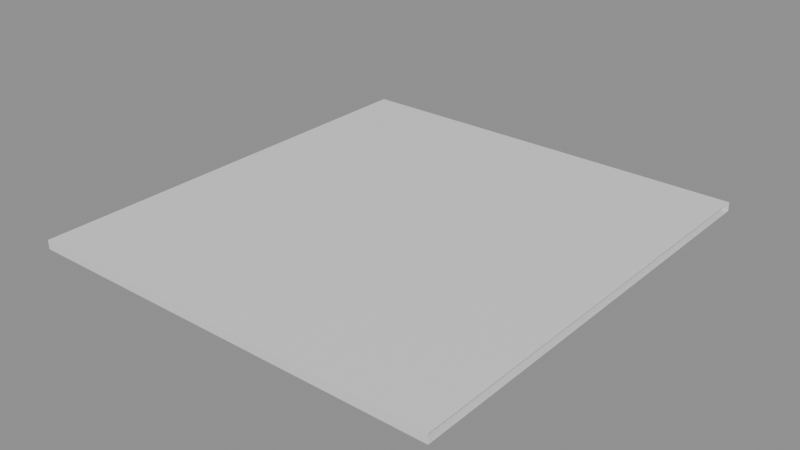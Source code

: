 # Source: counter-top_main_plain.blend  (saved by Blender 5.0.119; exported with 4.5.12 LTS)
import bpy
from mathutils import Matrix  # noqa: F401  (used for matrix-valued properties, if any)

bpy.ops.wm.read_factory_settings(use_empty=True)
scene = bpy.context.scene
scene.name = 'Scene'

# ---- materials (node trees are filled in below, after node groups)
mat_material = bpy.data.materials.new('Material')
mat_material.alpha_threshold = 0.0
mat_material.use_backface_culling_lightprobe_volume = False
mat_material.roughness = 0.5
mat_material.line_color = (0.0, 0.0, 0.0, 1.0)

# ---- node groups
ng_smooth_by_angle = bpy.data.node_groups.new('Smooth by Angle', 'GeometryNodeTree')
_s = ng_smooth_by_angle.interface.new_socket(name='Mesh', in_out='OUTPUT', socket_type='NodeSocketGeometry')
_s = ng_smooth_by_angle.interface.new_socket(name='Mesh', in_out='INPUT', socket_type='NodeSocketGeometry')
_s = ng_smooth_by_angle.interface.new_socket(name='Angle', in_out='INPUT', socket_type='NodeSocketFloat')
_s.subtype = 'ANGLE'
_s.default_value = 0.5236
_s.min_value = 0.0
_s.max_value = 3.142
_s.description = 'Maximum face angle for smooth edges'
_s = ng_smooth_by_angle.interface.new_socket(name='Ignore Sharpness', in_out='INPUT', socket_type='NodeSocketBool')
_s.force_non_field = True
ng_smooth_by_angle.is_modifier = True
_N = ng_smooth_by_angle.nodes; _L = ng_smooth_by_angle.links
n0 = _N.new('GeometryNodeSetShadeSmooth'); n0.name = 'Set Shade Smooth'; n0.location = (120, -80)
n0.domain = 'EDGE'
n1 = _N.new('GeometryNodeSetShadeSmooth'); n1.name = 'Set Shade Smooth.001'; n1.location = (300, -80)
n2 = _N.new('NodeGroupOutput'); n2.name = 'Group Output'; n2.location = (480, -80)
n3 = _N.new('GeometryNodeInputMeshEdgeAngle'); n3.name = 'Edge Angle'; n3.location = (-440, -240)
n4 = _N.new('NodeGroupInput'); n4.name = 'Group Input'; n4.location = (-80, -80)
n5 = _N.new('GeometryNodeInputEdgeSmooth'); n5.name = 'Is Edge Smooth'; n5.location = (-260, -120)
n6 = _N.new('GeometryNodeInputShadeSmooth'); n6.name = 'Is Shade Smooth'; n6.location = (-440, -397)
n7 = _N.new('FunctionNodeCompare'); n7.name = 'Compare'; n7.location = (-260, -260)
n7.operation = 'LESS_EQUAL'
n7.inputs[6].default_value = (0.0, 0.0, 0.0, 0.0)
n7.inputs[7].default_value = (0.0, 0.0, 0.0, 0.0)
n8 = _N.new('FunctionNodeBooleanMath'); n8.name = 'Boolean Math.001'; n8.location = (-80, -260)
n9 = _N.new('NodeGroupInput'); n9.name = 'Group Input.001'; n9.location = (-440, -329)
n10 = _N.new('NodeGroupInput'); n10.name = 'Group Input.002'; n10.location = (-259, -189)
n11 = _N.new('FunctionNodeBooleanMath'); n11.name = 'Boolean Math'; n11.location = (-80, -149)
n11.operation = 'OR'
n12 = _N.new('FunctionNodeBooleanMath'); n12.name = 'Boolean Math.002'; n12.location = (-260, -380)
n12.operation = 'OR'
n13 = _N.new('NodeGroupInput'); n13.name = 'Group Input.003'; n13.location = (-440, -460)
_L.new(n3.outputs[0], n7.inputs[0])
_L.new(n1.outputs[0], n2.inputs[0])
_L.new(n9.outputs[1], n7.inputs[1])
_L.new(n7.outputs[0], n8.inputs[0])
_L.new(n4.outputs[0], n0.inputs[0])
_L.new(n0.outputs[0], n1.inputs[0])
_L.new(n8.outputs[0], n0.inputs[2])
_L.new(n10.outputs[2], n11.inputs[1])
_L.new(n5.outputs[0], n11.inputs[0])
_L.new(n11.outputs[0], n0.inputs[1])
_L.new(n13.outputs[2], n12.inputs[1])
_L.new(n6.outputs[0], n12.inputs[0])
_L.new(n12.outputs[0], n8.inputs[1])
n2.is_active_output = True

# ---- material node trees
mat_material.use_nodes = True; mat_material.node_tree.nodes.clear()
_N = mat_material.node_tree.nodes; _L = mat_material.node_tree.links
n0 = _N.new('ShaderNodeOutputMaterial'); n0.name = 'Material Output'; n0.location = (200, 100)
n1 = _N.new('ShaderNodeBsdfPrincipled'); n1.name = 'Principled BSDF'; n1.location = (-200, 100)
_L.new(n1.outputs[0], n0.inputs[0])
n0.is_active_output = True

# ---- meshes
me_cube = bpy.data.meshes.new('Cube')
me_cube.from_pydata([(0.94, 0.5, 0.0), (0.94, -0.5, 0.02), (0.94, 0.5, 0.02), (0.94, -0.5, 0.0), (0.0, 0.5, 0.0), (0.0, -0.5, 0.0), (0.0, -0.5, 0.02), (0.0, 0.5, 0.02)], [], [(1, 6, 5, 3), (2, 7, 6, 1), (0, 4, 7, 2), (4, 0, 3, 5), (4, 5, 6, 7)])
me_cube.polygons.foreach_set('use_smooth', [True] * 5)
_uv = me_cube.uv_layers.new(name='UVMap')
_uv.uv.foreach_set('vector', [0.625, 0.75, 0.625, 1.0, 0.375, 1.0, 0.375, 0.75, 0.625, 0.5, 0.625, 0.25, 0.625, 1.0, 0.625, 0.75, 0.375, 0.5, 0.375, 0.25, 0.625, 0.25, 0.625, 0.5, 0.375, 0.25, 0.375, 0.5, 0.375, 0.75, 0.375, 0.0, 0.375, 0.25, 0.375, 0.0, 0.625, 0.0, 0.625, 0.25])
me_cube.materials.append(mat_material)
me_cube.use_mirror_vertex_groups = False
me_cube.update()

# ---- objects
ob_counter_top = bpy.data.objects.new('counter-top', me_cube)

# ---- transforms, parenting, visibility, modifiers, constraints
ob_counter_top.location = (0.0, 0.0, 0.0)
ob_counter_top.lock_rotations_4d = False
ob_counter_top.empty_display_type = 'ARROWS'
ob_counter_top.lineart.crease_threshold = 0.0
_m = ob_counter_top.modifiers.new('Smooth by Angle', 'NODES')
_m.node_group = ng_smooth_by_angle
_m.use_pin_to_last = True
_m.show_group_selector = False

# ---- collection membership
scene.collection.objects.link(ob_counter_top)

# ---- scene / render settings (as saved in the file)
scene.frame_start = 1; scene.frame_end = 250; scene.frame_set(1)
scene.render.engine = 'BLENDER_EEVEE_NEXT'
scene.render.bake_bias = 0.0
scene.render.bake_samples = 0
scene.cycles.sampling_pattern = 'TABULATED_SOBOL'
scene.eevee.use_volume_custom_range = False
bpy.context.view_layer.update()

# ---- added for rendering (the .blend has no active camera and no usable light): camera, sun + grey world if the file has none
cam_auto = bpy.data.cameras.new('AutoCamera')
cam_auto.lens = 50.0
cam_auto.sensor_width = 36.0
cam_auto.clip_end = 1000.0
ob_auto_camera = bpy.data.objects.new('AutoCamera', cam_auto)
scene.collection.objects.link(ob_auto_camera)
ob_auto_camera.location = (1.73995, -1.52394, 1.02596)
ob_auto_camera.rotation_euler = (1.09748, -7.21219e-08, 0.694738)
scene.camera = ob_auto_camera
light_auto_sun = bpy.data.lights.new('AutoSun', 'SUN')
light_auto_sun.energy = 3.0
light_auto_sun.angle = 0.0523599
ob_auto_sun = bpy.data.objects.new('AutoSun', light_auto_sun)
scene.collection.objects.link(ob_auto_sun)
ob_auto_sun.rotation_euler = (0.872665, 0.174533, 0.523599)
if scene.world is None:
    world_auto = bpy.data.worlds.new('AutoWorld')
    world_auto.color = (0.3, 0.3, 0.3)
    scene.world = world_auto
bpy.context.view_layer.update()

